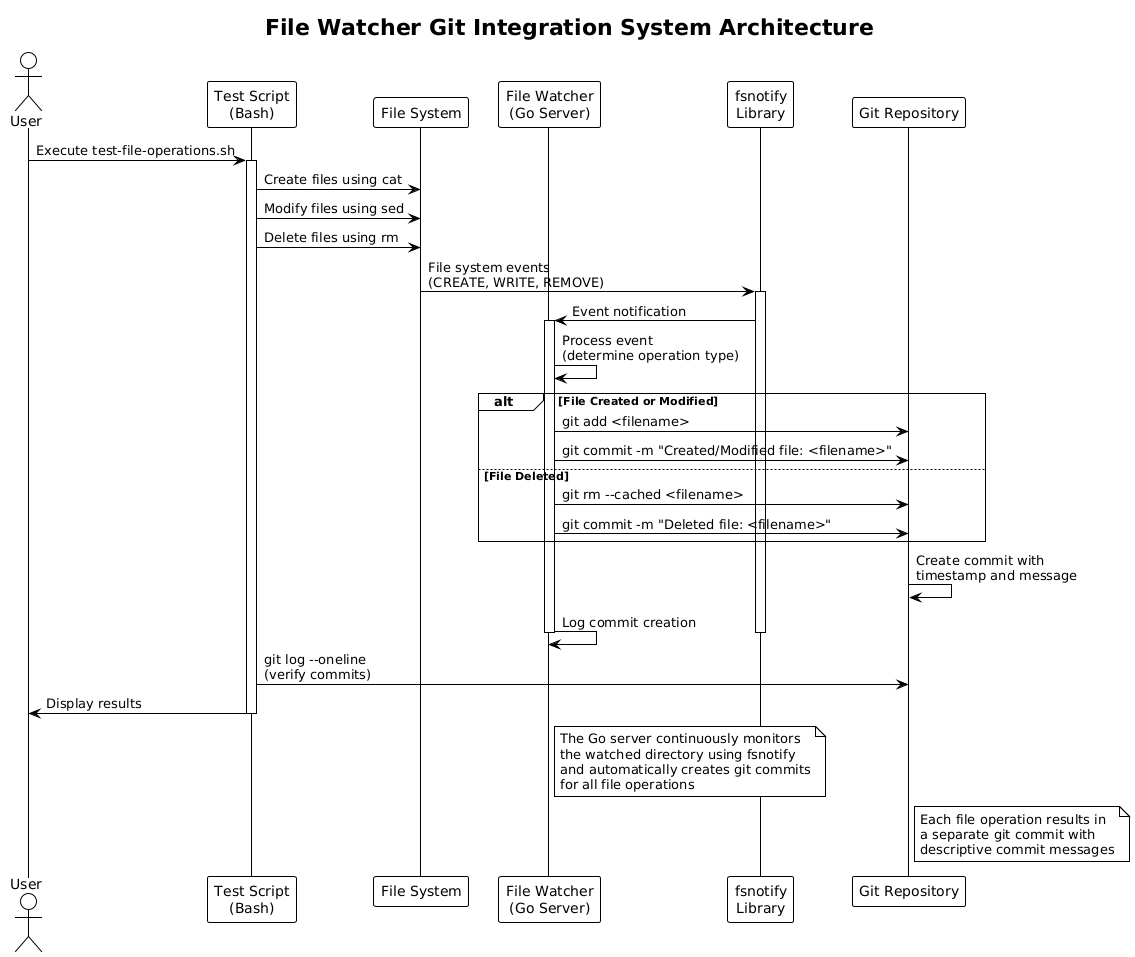

The diagram above was rendered by PlantUML. Its source (embedded in the PNG):
@startuml
!theme plain
title File Watcher Git Integration System Architecture

actor User
participant "Test Script\n(Bash)" as TestScript
participant "File System" as FS
participant "File Watcher\n(Go Server)" as Watcher
participant "fsnotify\nLibrary" as FSNotify
participant "Git Repository" as Git

User -> TestScript : Execute test-file-operations.sh
activate TestScript

TestScript -> FS : Create files using cat
TestScript -> FS : Modify files using sed
TestScript -> FS : Delete files using rm

FS -> FSNotify : File system events\n(CREATE, WRITE, REMOVE)
activate FSNotify

FSNotify -> Watcher : Event notification
activate Watcher

Watcher -> Watcher : Process event\n(determine operation type)

alt File Created or Modified
    Watcher -> Git : git add <filename>
    Watcher -> Git : git commit -m "Created/Modified file: <filename>"
else File Deleted
    Watcher -> Git : git rm --cached <filename>
    Watcher -> Git : git commit -m "Deleted file: <filename>"
end

Git -> Git : Create commit with\ntimestamp and message

Watcher -> Watcher : Log commit creation
deactivate Watcher
deactivate FSNotify

TestScript -> Git : git log --oneline\n(verify commits)
TestScript -> User : Display results
deactivate TestScript

note right of Watcher
  The Go server continuously monitors
  the watched directory using fsnotify
  and automatically creates git commits
  for all file operations
end note

note right of Git
  Each file operation results in
  a separate git commit with
  descriptive commit messages
end note

@enduml